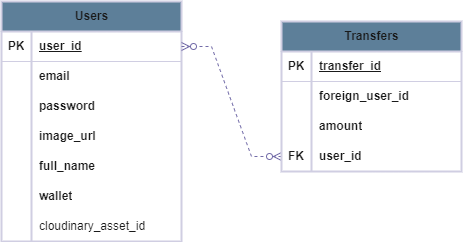

The diagram above was exported from draw.io. Its source (the exported page's mxGraphModel, read from the mxfile embedded in the PNG):
<mxGraphModel dx="880" dy="438" grid="1" gridSize="10" guides="1" tooltips="1" connect="1" arrows="1" fold="1" page="1" pageScale="1" pageWidth="850" pageHeight="1100" background="#ffffff" math="0" shadow="0">
  <root>
    <mxCell id="0" />
    <mxCell id="1" parent="0" />
    <mxCell id="EIz6pv5iUPAfGoJl-KPc-27" value="Users" style="shape=table;startSize=30;container=1;collapsible=1;childLayout=tableLayout;fixedRows=1;rowLines=0;fontStyle=1;align=center;resizeLast=1;html=1;labelBackgroundColor=none;fillColor=#5D7F99;strokeColor=#D0CEE2;fontColor=#1A1A1A;rounded=0;shadow=0;gradientColor=none;swimlaneFillColor=none;strokeWidth=2;" parent="1" vertex="1">
      <mxGeometry x="130" y="160" width="180" height="240" as="geometry" />
    </mxCell>
    <mxCell id="EIz6pv5iUPAfGoJl-KPc-28" value="" style="shape=tableRow;horizontal=0;startSize=0;swimlaneHead=0;swimlaneBody=0;fillColor=none;collapsible=0;dropTarget=0;points=[[0,0.5],[1,0.5]];portConstraint=eastwest;top=0;left=0;right=0;bottom=1;labelBackgroundColor=none;strokeColor=#D0CEE2;fontColor=#1A1A1A;rounded=1;" parent="EIz6pv5iUPAfGoJl-KPc-27" vertex="1">
      <mxGeometry y="30" width="180" height="30" as="geometry" />
    </mxCell>
    <mxCell id="EIz6pv5iUPAfGoJl-KPc-29" value="PK" style="shape=partialRectangle;connectable=0;fillColor=none;top=0;left=0;bottom=0;right=0;fontStyle=1;overflow=hidden;whiteSpace=wrap;html=1;labelBackgroundColor=none;strokeColor=#D0CEE2;fontColor=#1A1A1A;rounded=1;" parent="EIz6pv5iUPAfGoJl-KPc-28" vertex="1">
      <mxGeometry width="30" height="30" as="geometry">
        <mxRectangle width="30" height="30" as="alternateBounds" />
      </mxGeometry>
    </mxCell>
    <mxCell id="EIz6pv5iUPAfGoJl-KPc-30" value="user_id" style="shape=partialRectangle;connectable=0;fillColor=none;top=0;left=0;bottom=0;right=0;align=left;spacingLeft=6;fontStyle=5;overflow=hidden;whiteSpace=wrap;html=1;labelBackgroundColor=none;strokeColor=#D0CEE2;fontColor=#1A1A1A;rounded=1;" parent="EIz6pv5iUPAfGoJl-KPc-28" vertex="1">
      <mxGeometry x="30" width="150" height="30" as="geometry">
        <mxRectangle width="150" height="30" as="alternateBounds" />
      </mxGeometry>
    </mxCell>
    <mxCell id="EIz6pv5iUPAfGoJl-KPc-31" value="" style="shape=tableRow;horizontal=0;startSize=0;swimlaneHead=0;swimlaneBody=0;fillColor=none;collapsible=0;dropTarget=0;points=[[0,0.5],[1,0.5]];portConstraint=eastwest;top=0;left=0;right=0;bottom=0;labelBackgroundColor=none;strokeColor=#D0CEE2;fontColor=#1A1A1A;rounded=1;" parent="EIz6pv5iUPAfGoJl-KPc-27" vertex="1">
      <mxGeometry y="60" width="180" height="30" as="geometry" />
    </mxCell>
    <mxCell id="EIz6pv5iUPAfGoJl-KPc-32" value="" style="shape=partialRectangle;connectable=0;fillColor=none;top=0;left=0;bottom=0;right=0;editable=1;overflow=hidden;whiteSpace=wrap;html=1;labelBackgroundColor=none;strokeColor=#D0CEE2;fontColor=#1A1A1A;rounded=1;" parent="EIz6pv5iUPAfGoJl-KPc-31" vertex="1">
      <mxGeometry width="30" height="30" as="geometry">
        <mxRectangle width="30" height="30" as="alternateBounds" />
      </mxGeometry>
    </mxCell>
    <mxCell id="EIz6pv5iUPAfGoJl-KPc-33" value="email" style="shape=partialRectangle;connectable=0;fillColor=none;top=0;left=0;bottom=0;right=0;align=left;spacingLeft=6;overflow=hidden;whiteSpace=wrap;html=1;fontStyle=1;labelBackgroundColor=none;strokeColor=#D0CEE2;fontColor=#1A1A1A;rounded=1;" parent="EIz6pv5iUPAfGoJl-KPc-31" vertex="1">
      <mxGeometry x="30" width="150" height="30" as="geometry">
        <mxRectangle width="150" height="30" as="alternateBounds" />
      </mxGeometry>
    </mxCell>
    <mxCell id="EIz6pv5iUPAfGoJl-KPc-34" value="" style="shape=tableRow;horizontal=0;startSize=0;swimlaneHead=0;swimlaneBody=0;fillColor=none;collapsible=0;dropTarget=0;points=[[0,0.5],[1,0.5]];portConstraint=eastwest;top=0;left=0;right=0;bottom=0;labelBackgroundColor=none;strokeColor=#D0CEE2;fontColor=#1A1A1A;rounded=1;" parent="EIz6pv5iUPAfGoJl-KPc-27" vertex="1">
      <mxGeometry y="90" width="180" height="30" as="geometry" />
    </mxCell>
    <mxCell id="EIz6pv5iUPAfGoJl-KPc-35" value="" style="shape=partialRectangle;connectable=0;fillColor=none;top=0;left=0;bottom=0;right=0;editable=1;overflow=hidden;whiteSpace=wrap;html=1;labelBackgroundColor=none;strokeColor=#D0CEE2;fontColor=#1A1A1A;rounded=1;" parent="EIz6pv5iUPAfGoJl-KPc-34" vertex="1">
      <mxGeometry width="30" height="30" as="geometry">
        <mxRectangle width="30" height="30" as="alternateBounds" />
      </mxGeometry>
    </mxCell>
    <mxCell id="EIz6pv5iUPAfGoJl-KPc-36" value="password" style="shape=partialRectangle;connectable=0;fillColor=none;top=0;left=0;bottom=0;right=0;align=left;spacingLeft=6;overflow=hidden;whiteSpace=wrap;html=1;fontStyle=1;labelBackgroundColor=none;strokeColor=#D0CEE2;fontColor=#1A1A1A;rounded=1;" parent="EIz6pv5iUPAfGoJl-KPc-34" vertex="1">
      <mxGeometry x="30" width="150" height="30" as="geometry">
        <mxRectangle width="150" height="30" as="alternateBounds" />
      </mxGeometry>
    </mxCell>
    <mxCell id="EIz6pv5iUPAfGoJl-KPc-37" value="" style="shape=tableRow;horizontal=0;startSize=0;swimlaneHead=0;swimlaneBody=0;fillColor=none;collapsible=0;dropTarget=0;points=[[0,0.5],[1,0.5]];portConstraint=eastwest;top=0;left=0;right=0;bottom=0;labelBackgroundColor=none;strokeColor=#D0CEE2;fontColor=#1A1A1A;rounded=1;" parent="EIz6pv5iUPAfGoJl-KPc-27" vertex="1">
      <mxGeometry y="120" width="180" height="30" as="geometry" />
    </mxCell>
    <mxCell id="EIz6pv5iUPAfGoJl-KPc-38" value="" style="shape=partialRectangle;connectable=0;fillColor=none;top=0;left=0;bottom=0;right=0;editable=1;overflow=hidden;whiteSpace=wrap;html=1;labelBackgroundColor=none;strokeColor=#D0CEE2;fontColor=#1A1A1A;rounded=1;" parent="EIz6pv5iUPAfGoJl-KPc-37" vertex="1">
      <mxGeometry width="30" height="30" as="geometry">
        <mxRectangle width="30" height="30" as="alternateBounds" />
      </mxGeometry>
    </mxCell>
    <mxCell id="EIz6pv5iUPAfGoJl-KPc-39" value="image_url" style="shape=partialRectangle;connectable=0;fillColor=none;top=0;left=0;bottom=0;right=0;align=left;spacingLeft=6;overflow=hidden;whiteSpace=wrap;html=1;fontStyle=1;labelBackgroundColor=none;strokeColor=#D0CEE2;fontColor=#1A1A1A;rounded=1;" parent="EIz6pv5iUPAfGoJl-KPc-37" vertex="1">
      <mxGeometry x="30" width="150" height="30" as="geometry">
        <mxRectangle width="150" height="30" as="alternateBounds" />
      </mxGeometry>
    </mxCell>
    <mxCell id="EIz6pv5iUPAfGoJl-KPc-40" value="" style="shape=tableRow;horizontal=0;startSize=0;swimlaneHead=0;swimlaneBody=0;fillColor=none;collapsible=0;dropTarget=0;points=[[0,0.5],[1,0.5]];portConstraint=eastwest;top=0;left=0;right=0;bottom=0;labelBackgroundColor=none;strokeColor=#D0CEE2;fontColor=#1A1A1A;rounded=1;" parent="EIz6pv5iUPAfGoJl-KPc-27" vertex="1">
      <mxGeometry y="150" width="180" height="30" as="geometry" />
    </mxCell>
    <mxCell id="EIz6pv5iUPAfGoJl-KPc-41" value="" style="shape=partialRectangle;connectable=0;fillColor=none;top=0;left=0;bottom=0;right=0;editable=1;overflow=hidden;whiteSpace=wrap;html=1;labelBackgroundColor=none;strokeColor=#D0CEE2;fontColor=#1A1A1A;rounded=1;" parent="EIz6pv5iUPAfGoJl-KPc-40" vertex="1">
      <mxGeometry width="30" height="30" as="geometry">
        <mxRectangle width="30" height="30" as="alternateBounds" />
      </mxGeometry>
    </mxCell>
    <mxCell id="EIz6pv5iUPAfGoJl-KPc-42" value="full_name" style="shape=partialRectangle;connectable=0;fillColor=none;top=0;left=0;bottom=0;right=0;align=left;spacingLeft=6;overflow=hidden;whiteSpace=wrap;html=1;fontStyle=1;labelBackgroundColor=none;strokeColor=#D0CEE2;fontColor=#1A1A1A;rounded=1;" parent="EIz6pv5iUPAfGoJl-KPc-40" vertex="1">
      <mxGeometry x="30" width="150" height="30" as="geometry">
        <mxRectangle width="150" height="30" as="alternateBounds" />
      </mxGeometry>
    </mxCell>
    <mxCell id="EIz6pv5iUPAfGoJl-KPc-43" value="" style="shape=tableRow;horizontal=0;startSize=0;swimlaneHead=0;swimlaneBody=0;fillColor=none;collapsible=0;dropTarget=0;points=[[0,0.5],[1,0.5]];portConstraint=eastwest;top=0;left=0;right=0;bottom=0;labelBackgroundColor=none;strokeColor=#D0CEE2;fontColor=#1A1A1A;rounded=1;" parent="EIz6pv5iUPAfGoJl-KPc-27" vertex="1">
      <mxGeometry y="180" width="180" height="30" as="geometry" />
    </mxCell>
    <mxCell id="EIz6pv5iUPAfGoJl-KPc-44" value="" style="shape=partialRectangle;connectable=0;fillColor=none;top=0;left=0;bottom=0;right=0;editable=1;overflow=hidden;whiteSpace=wrap;html=1;labelBackgroundColor=none;strokeColor=#D0CEE2;fontColor=#1A1A1A;rounded=1;" parent="EIz6pv5iUPAfGoJl-KPc-43" vertex="1">
      <mxGeometry width="30" height="30" as="geometry">
        <mxRectangle width="30" height="30" as="alternateBounds" />
      </mxGeometry>
    </mxCell>
    <mxCell id="EIz6pv5iUPAfGoJl-KPc-45" value="wallet" style="shape=partialRectangle;connectable=0;fillColor=none;top=0;left=0;bottom=0;right=0;align=left;spacingLeft=6;overflow=hidden;whiteSpace=wrap;html=1;fontStyle=1;labelBackgroundColor=none;strokeColor=#D0CEE2;fontColor=#1A1A1A;rounded=1;" parent="EIz6pv5iUPAfGoJl-KPc-43" vertex="1">
      <mxGeometry x="30" width="150" height="30" as="geometry">
        <mxRectangle width="150" height="30" as="alternateBounds" />
      </mxGeometry>
    </mxCell>
    <mxCell id="EIz6pv5iUPAfGoJl-KPc-46" value="" style="shape=tableRow;horizontal=0;startSize=0;swimlaneHead=0;swimlaneBody=0;fillColor=none;collapsible=0;dropTarget=0;points=[[0,0.5],[1,0.5]];portConstraint=eastwest;top=0;left=0;right=0;bottom=0;labelBackgroundColor=none;strokeColor=#D0CEE2;fontColor=#1A1A1A;rounded=1;" parent="EIz6pv5iUPAfGoJl-KPc-27" vertex="1">
      <mxGeometry y="210" width="180" height="30" as="geometry" />
    </mxCell>
    <mxCell id="EIz6pv5iUPAfGoJl-KPc-47" value="" style="shape=partialRectangle;connectable=0;fillColor=none;top=0;left=0;bottom=0;right=0;editable=1;overflow=hidden;whiteSpace=wrap;html=1;labelBackgroundColor=none;strokeColor=#D0CEE2;fontColor=#1A1A1A;rounded=1;" parent="EIz6pv5iUPAfGoJl-KPc-46" vertex="1">
      <mxGeometry width="30" height="30" as="geometry">
        <mxRectangle width="30" height="30" as="alternateBounds" />
      </mxGeometry>
    </mxCell>
    <mxCell id="EIz6pv5iUPAfGoJl-KPc-48" value="cloudinary_asset_id" style="shape=partialRectangle;connectable=0;fillColor=none;top=0;left=0;bottom=0;right=0;align=left;spacingLeft=6;overflow=hidden;whiteSpace=wrap;html=1;labelBackgroundColor=none;strokeColor=#D0CEE2;fontColor=#1A1A1A;rounded=1;" parent="EIz6pv5iUPAfGoJl-KPc-46" vertex="1">
      <mxGeometry x="30" width="150" height="30" as="geometry">
        <mxRectangle width="150" height="30" as="alternateBounds" />
      </mxGeometry>
    </mxCell>
    <mxCell id="EIz6pv5iUPAfGoJl-KPc-102" value="" style="edgeStyle=entityRelationEdgeStyle;fontSize=12;html=1;endArrow=ERzeroToMany;endFill=1;startArrow=ERzeroToMany;rounded=0;strokeColor=#736CA8;fontColor=#1A1A1A;exitX=1;exitY=0.5;exitDx=0;exitDy=0;entryX=0;entryY=0.5;entryDx=0;entryDy=0;dashed=1;" parent="1" source="EIz6pv5iUPAfGoJl-KPc-28" target="EIz6pv5iUPAfGoJl-KPc-81" edge="1">
      <mxGeometry width="100" height="100" relative="1" as="geometry">
        <mxPoint x="260" y="300" as="sourcePoint" />
        <mxPoint x="645" y="400" as="targetPoint" />
      </mxGeometry>
    </mxCell>
    <mxCell id="EIz6pv5iUPAfGoJl-KPc-14" value="Transfers" style="shape=table;startSize=30;container=1;collapsible=1;childLayout=tableLayout;fixedRows=1;rowLines=0;fontStyle=1;align=center;resizeLast=1;html=1;labelBackgroundColor=none;fillColor=#5D7F99;strokeColor=#D0CEE2;fontColor=#1A1A1A;rounded=0;strokeWidth=2;" parent="1" vertex="1">
      <mxGeometry x="410" y="180" width="180" height="150" as="geometry">
        <mxRectangle x="390" y="130" width="90" height="30" as="alternateBounds" />
      </mxGeometry>
    </mxCell>
    <mxCell id="EIz6pv5iUPAfGoJl-KPc-15" value="" style="shape=tableRow;horizontal=0;startSize=0;swimlaneHead=0;swimlaneBody=0;fillColor=none;collapsible=0;dropTarget=0;points=[[0,0.5],[1,0.5]];portConstraint=eastwest;top=0;left=0;right=0;bottom=1;labelBackgroundColor=none;strokeColor=#D0CEE2;fontColor=#1A1A1A;rounded=1;" parent="EIz6pv5iUPAfGoJl-KPc-14" vertex="1">
      <mxGeometry y="30" width="180" height="30" as="geometry" />
    </mxCell>
    <mxCell id="EIz6pv5iUPAfGoJl-KPc-16" value="PK" style="shape=partialRectangle;connectable=0;fillColor=none;top=0;left=0;bottom=0;right=0;fontStyle=1;overflow=hidden;whiteSpace=wrap;html=1;labelBackgroundColor=none;strokeColor=#D0CEE2;fontColor=#1A1A1A;rounded=1;" parent="EIz6pv5iUPAfGoJl-KPc-15" vertex="1">
      <mxGeometry width="30" height="30" as="geometry">
        <mxRectangle width="30" height="30" as="alternateBounds" />
      </mxGeometry>
    </mxCell>
    <mxCell id="EIz6pv5iUPAfGoJl-KPc-17" value="transfer_id" style="shape=partialRectangle;connectable=0;fillColor=none;top=0;left=0;bottom=0;right=0;align=left;spacingLeft=6;fontStyle=5;overflow=hidden;whiteSpace=wrap;html=1;labelBackgroundColor=none;strokeColor=#D0CEE2;fontColor=#1A1A1A;rounded=1;" parent="EIz6pv5iUPAfGoJl-KPc-15" vertex="1">
      <mxGeometry x="30" width="150" height="30" as="geometry">
        <mxRectangle width="150" height="30" as="alternateBounds" />
      </mxGeometry>
    </mxCell>
    <mxCell id="EIz6pv5iUPAfGoJl-KPc-21" value="" style="shape=tableRow;horizontal=0;startSize=0;swimlaneHead=0;swimlaneBody=0;fillColor=none;collapsible=0;dropTarget=0;points=[[0,0.5],[1,0.5]];portConstraint=eastwest;top=0;left=0;right=0;bottom=0;labelBackgroundColor=none;strokeColor=#D0CEE2;fontColor=#1A1A1A;rounded=1;" parent="EIz6pv5iUPAfGoJl-KPc-14" vertex="1">
      <mxGeometry y="60" width="180" height="30" as="geometry" />
    </mxCell>
    <mxCell id="EIz6pv5iUPAfGoJl-KPc-22" value="" style="shape=partialRectangle;connectable=0;fillColor=none;top=0;left=0;bottom=0;right=0;editable=1;overflow=hidden;whiteSpace=wrap;html=1;labelBackgroundColor=none;strokeColor=#D0CEE2;fontColor=#1A1A1A;rounded=1;" parent="EIz6pv5iUPAfGoJl-KPc-21" vertex="1">
      <mxGeometry width="30" height="30" as="geometry">
        <mxRectangle width="30" height="30" as="alternateBounds" />
      </mxGeometry>
    </mxCell>
    <mxCell id="EIz6pv5iUPAfGoJl-KPc-23" value="foreign_user_id" style="shape=partialRectangle;connectable=0;fillColor=none;top=0;left=0;bottom=0;right=0;align=left;spacingLeft=6;overflow=hidden;whiteSpace=wrap;html=1;fontStyle=1;labelBackgroundColor=none;strokeColor=#D0CEE2;fontColor=#1A1A1A;rounded=1;strokeWidth=4;" parent="EIz6pv5iUPAfGoJl-KPc-21" vertex="1">
      <mxGeometry x="30" width="150" height="30" as="geometry">
        <mxRectangle width="150" height="30" as="alternateBounds" />
      </mxGeometry>
    </mxCell>
    <mxCell id="EIz6pv5iUPAfGoJl-KPc-68" value="" style="shape=tableRow;horizontal=0;startSize=0;swimlaneHead=0;swimlaneBody=0;fillColor=none;collapsible=0;dropTarget=0;points=[[0,0.5],[1,0.5]];portConstraint=eastwest;top=0;left=0;right=0;bottom=0;labelBackgroundColor=none;strokeColor=#D0CEE2;fontColor=#1A1A1A;rounded=1;" parent="EIz6pv5iUPAfGoJl-KPc-14" vertex="1">
      <mxGeometry y="90" width="180" height="30" as="geometry" />
    </mxCell>
    <mxCell id="EIz6pv5iUPAfGoJl-KPc-69" value="" style="shape=partialRectangle;connectable=0;fillColor=none;top=0;left=0;bottom=0;right=0;editable=1;overflow=hidden;whiteSpace=wrap;html=1;labelBackgroundColor=none;strokeColor=#D0CEE2;fontColor=#1A1A1A;rounded=1;" parent="EIz6pv5iUPAfGoJl-KPc-68" vertex="1">
      <mxGeometry width="30" height="30" as="geometry">
        <mxRectangle width="30" height="30" as="alternateBounds" />
      </mxGeometry>
    </mxCell>
    <mxCell id="EIz6pv5iUPAfGoJl-KPc-70" value="amount" style="shape=partialRectangle;connectable=0;fillColor=none;top=0;left=0;bottom=0;right=0;align=left;spacingLeft=6;overflow=hidden;whiteSpace=wrap;html=1;fontStyle=1;labelBackgroundColor=none;strokeColor=#D0CEE2;fontColor=#1A1A1A;rounded=1;" parent="EIz6pv5iUPAfGoJl-KPc-68" vertex="1">
      <mxGeometry x="30" width="150" height="30" as="geometry">
        <mxRectangle width="150" height="30" as="alternateBounds" />
      </mxGeometry>
    </mxCell>
    <mxCell id="EIz6pv5iUPAfGoJl-KPc-81" value="" style="shape=tableRow;horizontal=0;startSize=0;swimlaneHead=0;swimlaneBody=0;fillColor=none;collapsible=0;dropTarget=0;points=[[0,0.5],[1,0.5]];portConstraint=eastwest;top=0;left=0;right=0;bottom=0;labelBackgroundColor=none;strokeColor=#D0CEE2;fontColor=#1A1A1A;rounded=1;" parent="EIz6pv5iUPAfGoJl-KPc-14" vertex="1">
      <mxGeometry y="120" width="180" height="30" as="geometry" />
    </mxCell>
    <mxCell id="EIz6pv5iUPAfGoJl-KPc-82" value="FK" style="shape=partialRectangle;connectable=0;fillColor=none;top=0;left=0;bottom=0;right=0;editable=1;overflow=hidden;whiteSpace=wrap;html=1;fontStyle=1;labelBackgroundColor=none;strokeColor=#D0CEE2;fontColor=#1A1A1A;rounded=1;" parent="EIz6pv5iUPAfGoJl-KPc-81" vertex="1">
      <mxGeometry width="30" height="30" as="geometry">
        <mxRectangle width="30" height="30" as="alternateBounds" />
      </mxGeometry>
    </mxCell>
    <mxCell id="EIz6pv5iUPAfGoJl-KPc-83" value="user_id" style="shape=partialRectangle;connectable=0;fillColor=none;top=0;left=0;bottom=0;right=0;align=left;spacingLeft=6;overflow=hidden;whiteSpace=wrap;html=1;fontStyle=1;labelBackgroundColor=none;strokeColor=#D0CEE2;fontColor=#1A1A1A;rounded=1;" parent="EIz6pv5iUPAfGoJl-KPc-81" vertex="1">
      <mxGeometry x="30" width="150" height="30" as="geometry">
        <mxRectangle width="150" height="30" as="alternateBounds" />
      </mxGeometry>
    </mxCell>
  </root>
</mxGraphModel>